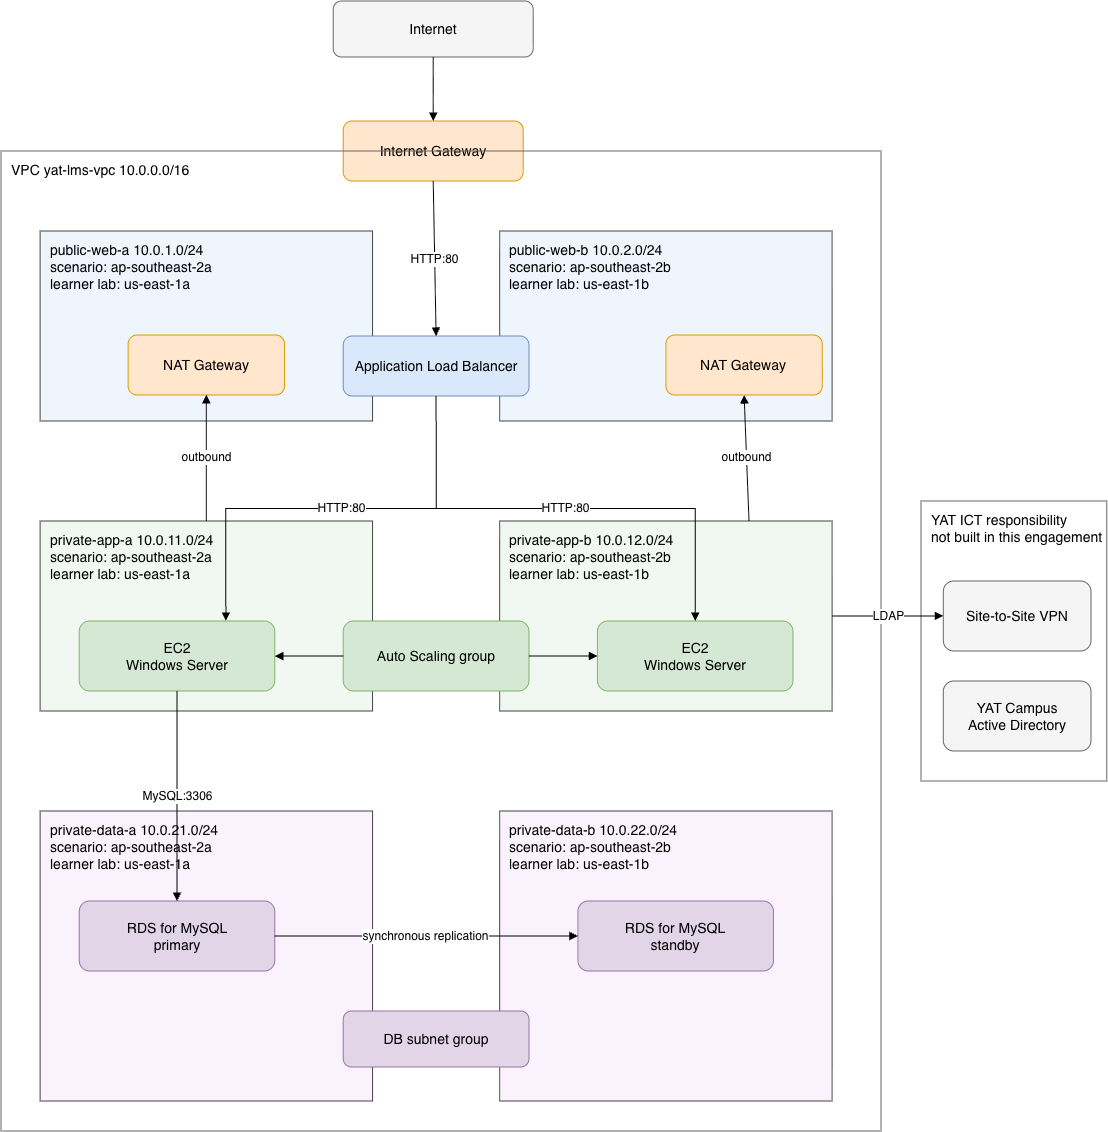

The diagram above was exported from draw.io. Its source (the exported page's mxGraphModel, read from the mxfile embedded in the PNG):
<mxGraphModel dx="1327" dy="1133" grid="1" gridSize="10" guides="1" tooltips="1" connect="1" arrows="1" fold="1" page="1" pageScale="1" pageWidth="1169" pageHeight="827" math="0" shadow="0">
  <root>
    <mxCell id="0" />
    <mxCell id="1" parent="0" />
    <mxCell id="internet" parent="1" style="rounded=1;whiteSpace=wrap;html=1;fillColor=#f5f5f5;strokeColor=#666666;fontSize=14;align=center;verticalAlign=middle;" value="Internet" vertex="1">
      <mxGeometry height="56" width="200" x="364.22" y="50" as="geometry" />
    </mxCell>
    <mxCell id="igw" parent="1" style="rounded=1;whiteSpace=wrap;html=1;fillColor=#ffe6cc;strokeColor=#d79b00;fontSize=14;align=center;verticalAlign=middle;" value="Internet Gateway" vertex="1">
      <mxGeometry height="60" width="180" x="374.22" y="170" as="geometry" />
    </mxCell>
    <mxCell id="vpc" parent="1" style="rounded=0;container=1;collapsible=0;whiteSpace=wrap;html=1;fillColor=none;strokeColor=#666666;fontSize=14;align=left;verticalAlign=top;spacingLeft=8;spacingTop=4;" value="VPC  yat-lms-vpc   10.0.0.0/16" vertex="1">
      <mxGeometry height="980" width="880" x="32" y="200" as="geometry" />
    </mxCell>
    <mxCell id="pwa" parent="vpc" style="rounded=0;container=1;collapsible=0;whiteSpace=wrap;html=1;fillColor=#EEF5FD;strokeColor=#444444;fontSize=14;align=left;verticalAlign=top;spacingLeft=8;spacingTop=4;" value="public-web-a   10.0.1.0/24&#10;scenario: ap-southeast-2a&#10;learner lab: us-east-1a" vertex="1">
      <mxGeometry height="190" width="332.44444444444446" x="39.11111111111111" y="80" as="geometry" />
    </mxCell>
    <mxCell id="nat" parent="pwa" style="rounded=1;whiteSpace=wrap;html=1;fillColor=#ffe6cc;strokeColor=#d79b00;fontSize=14;align=center;verticalAlign=middle;" value="NAT Gateway" vertex="1">
      <mxGeometry height="60" width="156.44444444444446" x="88" y="104" as="geometry" />
    </mxCell>
    <mxCell id="pwb" parent="vpc" style="rounded=0;container=1;collapsible=0;whiteSpace=wrap;html=1;fillColor=#EEF5FD;strokeColor=#444444;fontSize=14;align=left;verticalAlign=top;spacingLeft=8;spacingTop=4;" value="public-web-b   10.0.2.0/24&#10;scenario: ap-southeast-2b&#10;learner lab: us-east-1b" vertex="1">
      <mxGeometry height="190" width="332.44444444444446" x="498.66666666666663" y="80" as="geometry" />
    </mxCell>
    <mxCell id="natb" parent="pwb" style="rounded=1;whiteSpace=wrap;html=1;fillColor=#ffe6cc;strokeColor=#d79b00;fontSize=14;align=center;verticalAlign=middle;" value="NAT Gateway" vertex="1">
      <mxGeometry height="60" width="156.44444444444446" x="166.22222222222223" y="104" as="geometry" />
    </mxCell>
    <mxCell id="alb" parent="vpc" style="rounded=1;whiteSpace=wrap;html=1;fillColor=#dae8fc;strokeColor=#6c8ebf;fontSize=14;align=center;verticalAlign=middle;" value="Application Load Balancer" vertex="1">
      <mxGeometry height="60" width="185.77777777777777" x="342.22222222222223" y="185" as="geometry" />
    </mxCell>
    <mxCell id="ppa" parent="vpc" style="rounded=0;container=1;collapsible=0;whiteSpace=wrap;html=1;fillColor=#F1F8F1;strokeColor=#444444;fontSize=14;align=left;verticalAlign=top;spacingLeft=8;spacingTop=4;" value="private-app-a   10.0.11.0/24&#10;scenario: ap-southeast-2a&#10;learner lab: us-east-1a" vertex="1">
      <mxGeometry height="190" width="332.44444444444446" x="39.11111111111111" y="370" as="geometry" />
    </mxCell>
    <mxCell id="ec2a" parent="ppa" style="rounded=1;whiteSpace=wrap;html=1;fillColor=#d5e8d4;strokeColor=#82b366;fontSize=14;align=center;verticalAlign=middle;" value="EC2&#10;Windows Server" vertex="1">
      <mxGeometry height="70" width="195.55555555555557" x="39.111111111111114" y="100" as="geometry" />
    </mxCell>
    <mxCell id="ppb" parent="vpc" style="rounded=0;container=1;collapsible=0;whiteSpace=wrap;html=1;fillColor=#F1F8F1;strokeColor=#444444;fontSize=14;align=left;verticalAlign=top;spacingLeft=8;spacingTop=4;" value="private-app-b   10.0.12.0/24&#10;scenario: ap-southeast-2b&#10;learner lab: us-east-1b" vertex="1">
      <mxGeometry height="190" width="332.44444444444446" x="498.66666666666663" y="370" as="geometry" />
    </mxCell>
    <mxCell id="ec2b" parent="ppb" style="rounded=1;whiteSpace=wrap;html=1;fillColor=#d5e8d4;strokeColor=#82b366;fontSize=14;align=center;verticalAlign=middle;" value="EC2&#10;Windows Server" vertex="1">
      <mxGeometry height="70" width="195.55555555555557" x="97.77777777777779" y="100" as="geometry" />
    </mxCell>
    <mxCell id="asg" parent="vpc" style="rounded=1;whiteSpace=wrap;html=1;fillColor=#d5e8d4;strokeColor=#82b366;fontSize=14;align=center;verticalAlign=middle;" value="Auto Scaling group" vertex="1">
      <mxGeometry height="70" width="185.77777777777777" x="342.22222222222223" y="470" as="geometry" />
    </mxCell>
    <mxCell id="pda" parent="vpc" style="rounded=0;container=1;collapsible=0;whiteSpace=wrap;html=1;fillColor=#FAF2FC;strokeColor=#444444;fontSize=14;align=left;verticalAlign=top;spacingLeft=8;spacingTop=4;" value="private-data-a   10.0.21.0/24&#10;scenario: ap-southeast-2a&#10;learner lab: us-east-1a" vertex="1">
      <mxGeometry height="290" width="332.44444444444446" x="39.11111111111111" y="660" as="geometry" />
    </mxCell>
    <mxCell id="rdsa" parent="pda" style="rounded=1;whiteSpace=wrap;html=1;fillColor=#e1d5e7;strokeColor=#9673a6;fontSize=14;align=center;verticalAlign=middle;" value="RDS for MySQL&#10;primary" vertex="1">
      <mxGeometry height="70" width="195.55555555555557" x="39.111111111111114" y="90" as="geometry" />
    </mxCell>
    <mxCell id="pdb" parent="vpc" style="rounded=0;container=1;collapsible=0;whiteSpace=wrap;html=1;fillColor=#FAF2FC;strokeColor=#444444;fontSize=14;align=left;verticalAlign=top;spacingLeft=8;spacingTop=4;" value="private-data-b   10.0.22.0/24&#10;scenario: ap-southeast-2b&#10;learner lab: us-east-1b" vertex="1">
      <mxGeometry height="290" width="332.44444444444446" x="498.66666666666663" y="660" as="geometry" />
    </mxCell>
    <mxCell id="rdsb" parent="pdb" style="rounded=1;whiteSpace=wrap;html=1;fillColor=#e1d5e7;strokeColor=#9673a6;fontSize=14;align=center;verticalAlign=middle;" value="RDS for MySQL&#10;standby" vertex="1">
      <mxGeometry height="70" width="195.55555555555557" x="78.22222222222223" y="90" as="geometry" />
    </mxCell>
    <mxCell id="dbsg" parent="vpc" style="rounded=1;whiteSpace=wrap;html=1;fillColor=#e1d5e7;strokeColor=#9673a6;fontSize=14;align=center;verticalAlign=middle;" value="DB subnet group" vertex="1">
      <mxGeometry height="56" width="185.77777777777777" x="342.22222222222223" y="860" as="geometry" />
    </mxCell>
    <mxCell id="yatict" parent="1" style="rounded=0;container=1;collapsible=0;whiteSpace=wrap;html=1;fillColor=none;strokeColor=#666666;fontSize=14;align=left;verticalAlign=top;spacingLeft=8;spacingTop=4;" value="YAT ICT responsibility&#10;not built in this engagement" vertex="1">
      <mxGeometry height="280" width="185.78" x="952" y="550" as="geometry" />
    </mxCell>
    <mxCell id="vpn" parent="yatict" style="rounded=1;whiteSpace=wrap;html=1;fillColor=#f5f5f5;strokeColor=#666666;fontSize=14;align=center;verticalAlign=middle;" value="Site-to-Site VPN" vertex="1">
      <mxGeometry height="70" width="147.71" x="22.29" y="80" as="geometry" />
    </mxCell>
    <mxCell id="campus" parent="yatict" style="rounded=1;whiteSpace=wrap;html=1;fillColor=#f5f5f5;strokeColor=#666666;fontSize=14;align=center;verticalAlign=middle;" value="YAT Campus&#10;Active Directory" vertex="1">
      <mxGeometry height="70" width="147.71" x="22.29" y="180" as="geometry" />
    </mxCell>
    <mxCell id="e0" edge="1" parent="1" source="internet" style="rounded=0;html=1;endArrow=block;fontSize=12;exitX=0.5;exitY=1;exitDx=0;exitDy=0;entryX=0.5;entryY=0;entryDx=0;entryDy=0;" target="igw" value="">
      <mxGeometry relative="1" as="geometry" />
    </mxCell>
    <mxCell id="e1" edge="1" parent="1" source="igw" style="rounded=0;html=1;endArrow=block;fontSize=12;exitX=0.5;exitY=1;exitDx=0;exitDy=0;entryX=0.5;entryY=0;entryDx=0;entryDy=0;" target="alb" value="HTTP:80">
      <mxGeometry relative="1" as="geometry" />
    </mxCell>
    <mxCell id="e2" edge="1" parent="1" source="alb" style="edgeStyle=orthogonalEdgeStyle;rounded=0;html=1;endArrow=block;fontSize=12;exitX=0.5;exitY=1;exitDx=0;exitDy=0;entryX=0.75;entryY=0;entryDx=0;entryDy=0;" target="ec2a" value="HTTP:80">
      <mxGeometry relative="1" as="geometry">
        <Array as="points">
          <mxPoint x="477" y="557.55" />
          <mxPoint x="262.09" y="557.55" />
        </Array>
      </mxGeometry>
    </mxCell>
    <mxCell id="e3" edge="1" parent="1" source="alb" style="edgeStyle=orthogonalEdgeStyle;rounded=0;html=1;endArrow=block;fontSize=12;exitX=0.5;exitY=1;exitDx=0;exitDy=0;entryX=0.5;entryY=0;entryDx=0;entryDy=0;" target="ec2b" value="HTTP:80">
      <mxGeometry relative="1" as="geometry" />
    </mxCell>
    <mxCell id="e4" edge="1" parent="1" source="asg" style="edgeStyle=orthogonalEdgeStyle;rounded=0;html=1;endArrow=block;fontSize=12;exitX=0;exitY=0.5;exitDx=0;exitDy=0;entryX=1;entryY=0.5;entryDx=0;entryDy=0;" target="ec2a" value="">
      <mxGeometry relative="1" as="geometry" />
    </mxCell>
    <mxCell id="e5" edge="1" parent="1" source="asg" style="edgeStyle=orthogonalEdgeStyle;rounded=0;html=1;endArrow=block;fontSize=12;exitX=1;exitY=0.5;exitDx=0;exitDy=0;entryX=0;entryY=0.5;entryDx=0;entryDy=0;" target="ec2b" value="">
      <mxGeometry relative="1" as="geometry" />
    </mxCell>
    <mxCell id="e6" edge="1" parent="1" source="ppa" style="rounded=0;html=1;endArrow=block;fontSize=12;exitX=0.5;exitY=0;exitDx=0;exitDy=0;entryX=0.5;entryY=1;entryDx=0;entryDy=0;" target="nat" value="outbound">
      <mxGeometry relative="1" as="geometry" />
    </mxCell>
    <mxCell id="e7" edge="1" parent="1" source="ppb" style="rounded=0;html=1;endArrow=block;fontSize=12;exitX=0.75;exitY=0;exitDx=0;exitDy=0;entryX=0.5;entryY=1;entryDx=0;entryDy=0;" target="natb" value="outbound">
      <mxGeometry relative="1" as="geometry" />
    </mxCell>
    <mxCell id="e8" edge="1" parent="1" source="ec2a" style="edgeStyle=orthogonalEdgeStyle;rounded=0;html=1;endArrow=block;fontSize=12;exitX=0.5;exitY=1;exitDx=0;exitDy=0;entryX=0.5;entryY=0;entryDx=0;entryDy=0;" target="rdsa" value="MySQL:3306">
      <mxGeometry relative="1" as="geometry" />
    </mxCell>
    <mxCell id="e9" edge="1" parent="1" source="rdsa" style="edgeStyle=orthogonalEdgeStyle;rounded=0;html=1;endArrow=block;fontSize=12;exitX=1;exitY=0.5;exitDx=0;exitDy=0;entryX=0;entryY=0.5;entryDx=0;entryDy=0;" target="rdsb" value="synchronous replication">
      <mxGeometry relative="1" as="geometry" />
    </mxCell>
    <mxCell id="e10" edge="1" parent="1" source="ppb" style="edgeStyle=orthogonalEdgeStyle;rounded=0;html=1;endArrow=block;fontSize=12;exitX=1;exitY=0.5;exitDx=0;exitDy=0;entryX=0;entryY=0.5;entryDx=0;entryDy=0;" target="vpn" value="LDAP">
      <mxGeometry relative="1" as="geometry" />
    </mxCell>
  </root>
</mxGraphModel>